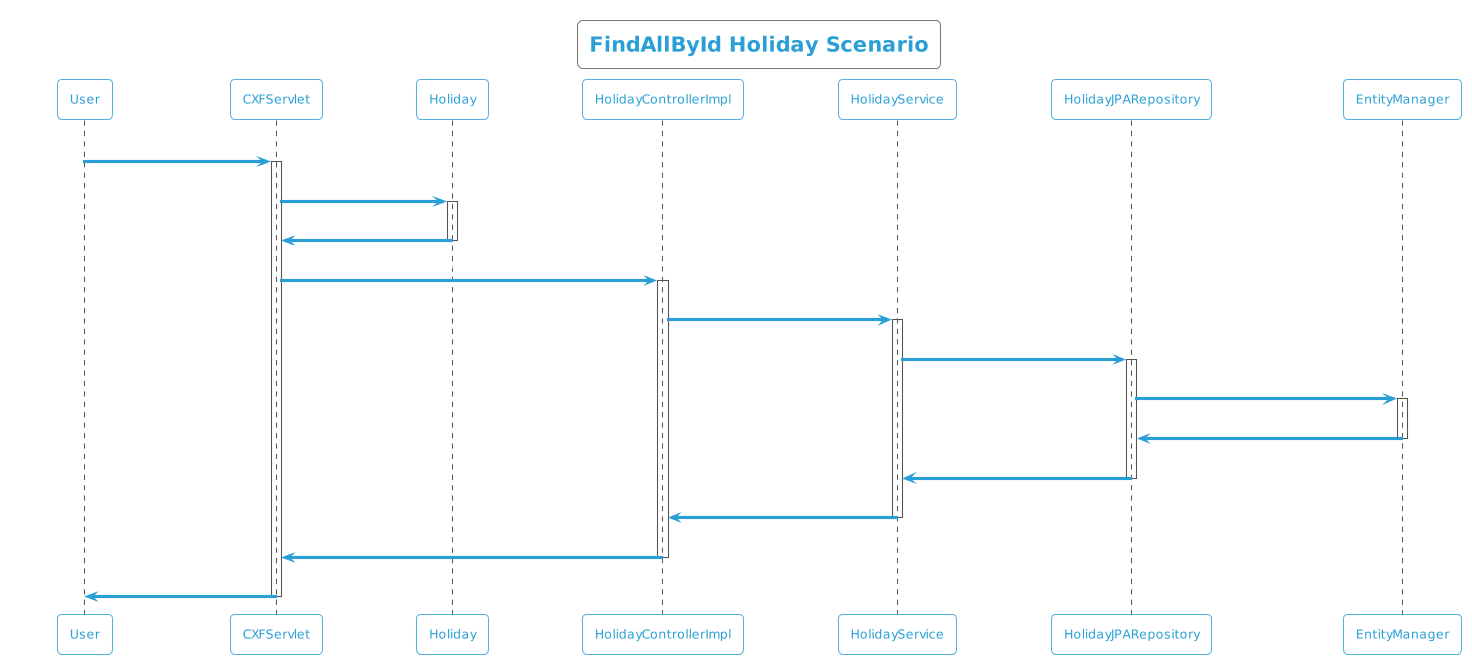

The diagram above was rendered by PlantUML. Its source (embedded in the PNG):
@startuml
!theme cyborg-outline
title FindAllById Holiday Scenario
participant User
User -> CXFServlet: GET, Holiday
activate CXFServlet
CXFServlet -> Holiday: << findAllById >>
activate Holiday
Holiday -> CXFServlet: << instance >>
deactivate Holiday
CXFServlet -> HolidayControllerImpl: findAllById(:List<Holiday> id)
activate HolidayControllerImpl
HolidayControllerImpl -> HolidayService: findAllById(:List<Holiday> id)
activate HolidayService
HolidayService -> HolidayJPARepository: findAllById(:List<Holiday> id)
activate HolidayJPARepository
HolidayJPARepository -> EntityManager: response(:List<Holiday>findAllById)
activate EntityManager
EntityManager -> HolidayJPARepository: << persisted List Holiday >>
deactivate EntityManager
HolidayJPARepository -> HolidayService: << persisted List Holiday >>
deactivate HolidayJPARepository
HolidayService -> HolidayControllerImpl: << persisted List Holiday >>
deactivate HolidayService
HolidayControllerImpl -> CXFServlet: << persisted List Holiday >>
deactivate HolidayControllerImpl
CXFServlet -> User: marshalled Holiday XML
deactivate CXFServlet
@enduml